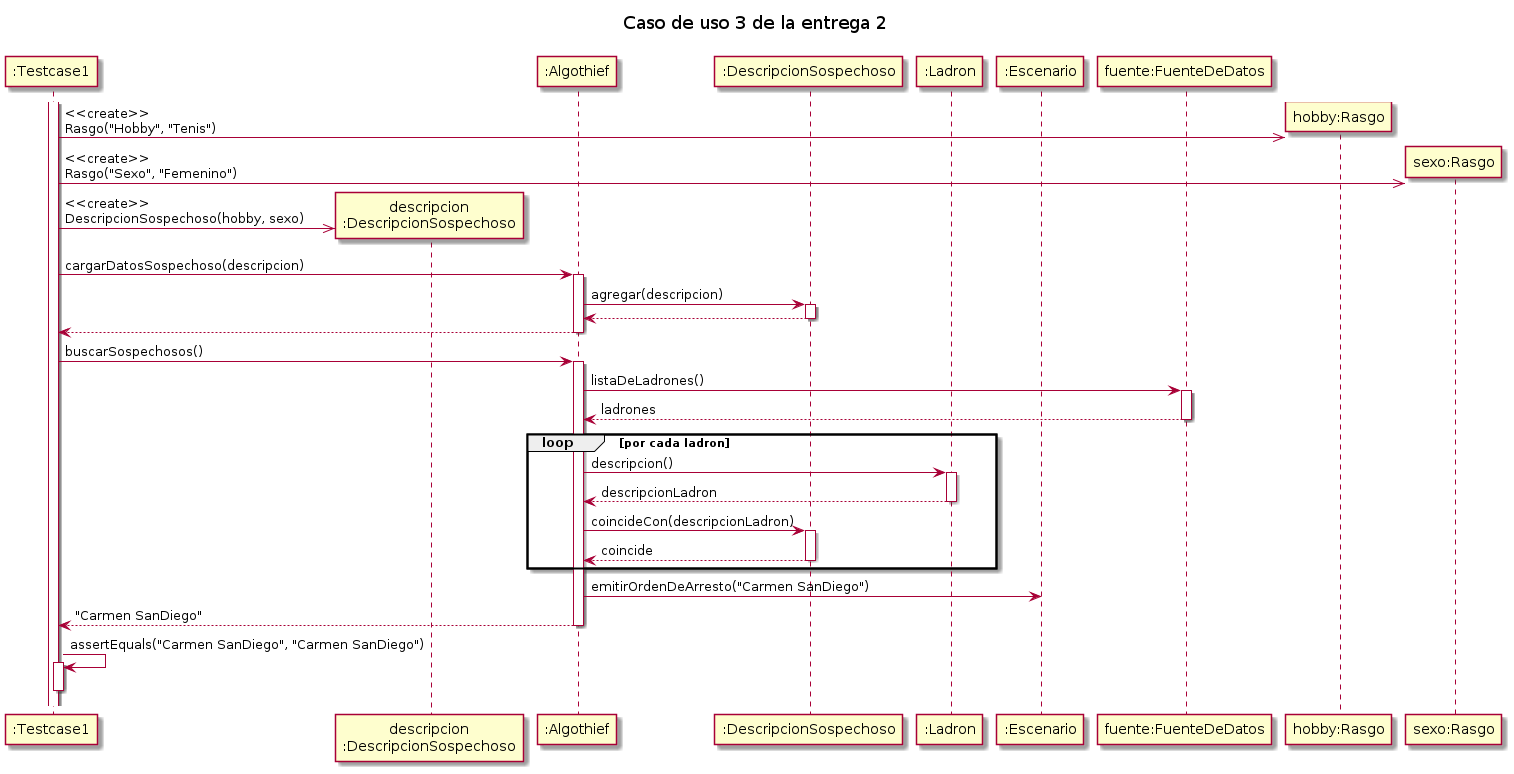

The diagram above was rendered by PlantUML. Its source (embedded in the PNG):
@startuml

title "Caso de uso 3 de la entrega 2"

participant ":Testcase1" as testcase
participant "descripcion\n:DescripcionSospechoso" as descripcion
participant ":Algothief" as algothief
participant ":DescripcionSospechoso" as descripcionAT
participant ":Ladron" as ladron
participant ":Escenario" as escenario
participant "fuente:FuenteDeDatos" as fuente
participant "hobby:Rasgo" as hobby
participant "sexo:Rasgo" as sexo

activate testcase
testcase ->> hobby**: <<create>>\nRasgo("Hobby", "Tenis")
testcase ->> sexo**: <<create>>\nRasgo("Sexo", "Femenino")
testcase ->> descripcion**: <<create>>\nDescripcionSospechoso(hobby, sexo)
testcase -> algothief++: cargarDatosSospechoso(descripcion)
    algothief -> descripcionAT++: agregar(descripcion)
        return
    return

testcase -> algothief++: buscarSospechosos()
    algothief -> fuente++: listaDeLadrones()
        return ladrones
    loop por cada ladron
        algothief -> ladron++: descripcion()
            return descripcionLadron
        algothief -> descripcionAT++: coincideCon(descripcionLadron)
            return coincide
    end loop
    algothief -> escenario: emitirOrdenDeArresto("Carmen SanDiego")
    return "Carmen SanDiego"

testcase -> testcase: assertEquals("Carmen SanDiego", "Carmen SanDiego")
activate testcase
deactivate testcase

@enduml